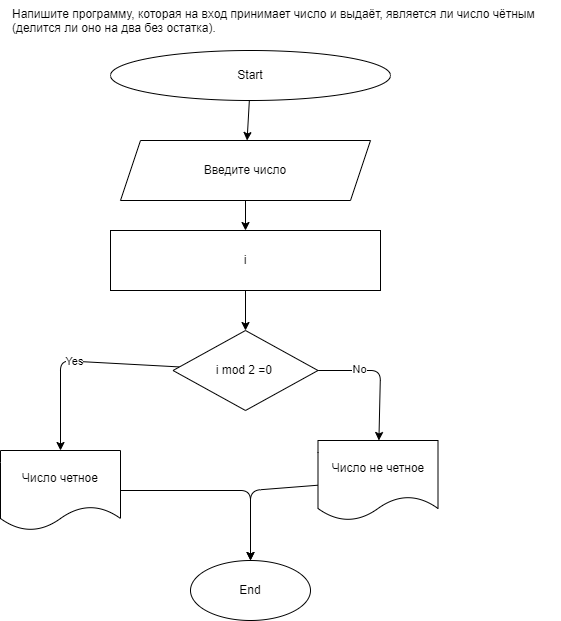

The diagram above was exported from draw.io. Its source (the exported page's mxGraphModel, read from the mxfile embedded in the PNG):
<mxGraphModel dx="734" dy="394" grid="1" gridSize="10" guides="1" tooltips="1" connect="1" arrows="1" fold="1" page="1" pageScale="1" pageWidth="827" pageHeight="1169" math="0" shadow="0">
  <root>
    <mxCell id="0" />
    <mxCell id="1" parent="0" />
    <mxCell id="48" value="Напишите программу, которая на вход принимает число и выдаёт, является ли число чётным (делится ли оно на два без остатка)." style="text;whiteSpace=wrap;html=1;" vertex="1" parent="1">
      <mxGeometry x="60" y="40" width="550" height="40" as="geometry" />
    </mxCell>
    <mxCell id="51" value="" style="edgeStyle=none;html=1;" edge="1" parent="1" source="49" target="50">
      <mxGeometry relative="1" as="geometry" />
    </mxCell>
    <mxCell id="49" value="Start" style="ellipse;whiteSpace=wrap;html=1;" vertex="1" parent="1">
      <mxGeometry x="160" y="90" width="280" height="50" as="geometry" />
    </mxCell>
    <mxCell id="53" value="" style="edgeStyle=none;html=1;" edge="1" parent="1" source="50" target="52">
      <mxGeometry relative="1" as="geometry" />
    </mxCell>
    <mxCell id="50" value="Введите число" style="shape=parallelogram;perimeter=parallelogramPerimeter;whiteSpace=wrap;html=1;fixedSize=1;" vertex="1" parent="1">
      <mxGeometry x="170" y="180" width="250" height="60" as="geometry" />
    </mxCell>
    <mxCell id="56" value="" style="edgeStyle=none;html=1;" edge="1" parent="1" source="52" target="55">
      <mxGeometry relative="1" as="geometry" />
    </mxCell>
    <mxCell id="52" value="i" style="rounded=0;whiteSpace=wrap;html=1;" vertex="1" parent="1">
      <mxGeometry x="160" y="270" width="270" height="60" as="geometry" />
    </mxCell>
    <mxCell id="58" value="Yes" style="edgeStyle=none;html=1;" edge="1" parent="1" source="55" target="57">
      <mxGeometry relative="1" as="geometry">
        <Array as="points">
          <mxPoint x="110" y="400" />
        </Array>
      </mxGeometry>
    </mxCell>
    <mxCell id="60" style="edgeStyle=none;html=1;" edge="1" parent="1" source="55" target="59">
      <mxGeometry relative="1" as="geometry">
        <Array as="points">
          <mxPoint x="430" y="410" />
        </Array>
      </mxGeometry>
    </mxCell>
    <mxCell id="64" value="No" style="edgeLabel;html=1;align=center;verticalAlign=middle;resizable=0;points=[];" vertex="1" connectable="0" parent="60">
      <mxGeometry x="-0.3797" y="2" relative="1" as="geometry">
        <mxPoint as="offset" />
      </mxGeometry>
    </mxCell>
    <mxCell id="55" value="i mod 2 =0&amp;nbsp;" style="rhombus;whiteSpace=wrap;html=1;rounded=0;" vertex="1" parent="1">
      <mxGeometry x="222.5" y="370" width="145" height="80" as="geometry" />
    </mxCell>
    <mxCell id="62" value="" style="edgeStyle=none;html=1;" edge="1" parent="1" source="57" target="61">
      <mxGeometry relative="1" as="geometry">
        <Array as="points">
          <mxPoint x="300" y="530" />
        </Array>
      </mxGeometry>
    </mxCell>
    <mxCell id="57" value="Число четное" style="shape=document;whiteSpace=wrap;html=1;boundedLbl=1;rounded=0;" vertex="1" parent="1">
      <mxGeometry x="50" y="490" width="120" height="80" as="geometry" />
    </mxCell>
    <mxCell id="63" style="edgeStyle=none;html=1;" edge="1" parent="1" source="59" target="61">
      <mxGeometry relative="1" as="geometry">
        <Array as="points">
          <mxPoint x="300" y="530" />
        </Array>
      </mxGeometry>
    </mxCell>
    <mxCell id="59" value="Число не четное" style="shape=document;whiteSpace=wrap;html=1;boundedLbl=1;" vertex="1" parent="1">
      <mxGeometry x="367.5" y="480" width="120" height="80" as="geometry" />
    </mxCell>
    <mxCell id="61" value="End" style="ellipse;whiteSpace=wrap;html=1;rounded=0;" vertex="1" parent="1">
      <mxGeometry x="240" y="600" width="120" height="60" as="geometry" />
    </mxCell>
  </root>
</mxGraphModel>